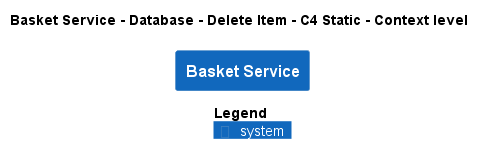

The diagram above was rendered by PlantUML. Its source (embedded in the PNG):
@startuml
!pragma layout smetana
!include ..\..\..\..\..\..\.c4s\C4_Context.puml

AddElementTag("state:new", $bgColor=green, $fontColor=#ffffff, $borderColor=green, $shadowing="False")
AddElementTag("state:changed", $bgColor=orange, $fontColor=#ffffff, $borderColor=orange, $shadowing="False")
AddElementTag("state:removed", $bgColor=red, $fontColor=#ffffff, $borderColor=red, $shadowing="False")

AddRelTag("state:new", $textColor=green, $lineColor=green)
AddRelTag("state:changed", $textColor=orange, $lineColor=orange)
AddRelTag("state:removed", $textColor=red, $lineColor=red)

SHOW_PERSON_PORTRAIT()
LAYOUT_TOP_DOWN()

skinparam linetype polyline

title Basket Service - Database - Delete Item - C4 Static - Context level

System(ECommercePlatform.SoftwareSystems.BasketService, "Basket Service", "")



SHOW_LEGEND()
@enduml